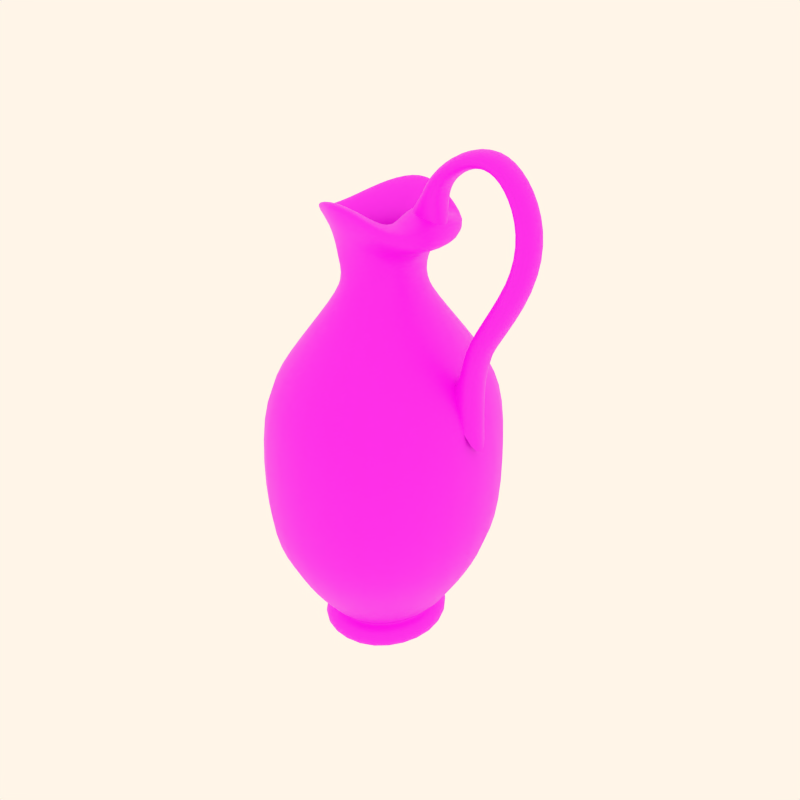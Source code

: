 # Source: pottery9.blend  (saved by Blender 2.82.7; exported with 4.5.12 LTS)
import bpy
from mathutils import Matrix  # noqa: F401  (used for matrix-valued properties, if any)

bpy.ops.wm.read_factory_settings(use_empty=True)
scene = bpy.context.scene
scene.name = 'Scene'

# ---- collections
col_collection_1 = bpy.data.collections.new('Collection 1'); scene.collection.children.link(col_collection_1)
col_collection_2 = bpy.data.collections.new('Collection 2'); scene.collection.children.link(col_collection_2)
col_collection_3 = bpy.data.collections.new('Collection 3'); scene.collection.children.link(col_collection_3)
col_collection_4 = bpy.data.collections.new('Collection 4'); scene.collection.children.link(col_collection_4)

# ---- images (referenced by path relative to the original .blend; pixels are not part of the script)
import os
ASSET_DIR = os.environ.get("B2B_ASSET_DIR", "")  # directory of the original .blend (textures are referenced by path, not embedded)
HERE = os.path.dirname(os.path.abspath(__file__))  # packed textures are extracted next to this script under _unpacked/

def load_image(name, relpath, width, height, colorspace="sRGB"):
    """Load a texture the original file referenced (path relative to the .blend, or extracted next to this script)."""
    p = next((c for c in (os.path.join(HERE, relpath), os.path.join(ASSET_DIR, relpath)) if relpath and os.path.exists(c)), "")
    if p:
        img = bpy.data.images.load(p, check_existing=True)
        img.name = name
    else:  # same state as the original file: an image datablock whose file is absent (Cycles renders it pink)
        img = bpy.data.images.new(name, width, height)
        img.source = "FILE"
        img.filepath = "//" + (relpath or name)
    img.colorspace_settings.name = colorspace
    return img
img_08_png_001 = load_image('08.png.001', '08.png.001.png', 1024, 1024, 'sRGB')

# ---- materials (node trees are filled in below, after node groups)
mat_decorazione8 = bpy.data.materials.new('decorazione8')
mat_decorazione8.alpha_threshold = 0.0
mat_decorazione8.use_transparent_shadow = False
mat_decorazione8.diffuse_color = (0.8, 0.6371, 0.4994, 1.0)
mat_decorazione8.roughness = 0.5
mat_decorazione8.specular_intensity = 0.0
mat_decorazione8.line_color = (0.0, 0.0, 0.0, 1.0)

# ---- material node trees
mat_decorazione8.use_nodes = True; mat_decorazione8.node_tree.nodes.clear()
_N = mat_decorazione8.node_tree.nodes; _L = mat_decorazione8.node_tree.links
n0 = _N.new('ShaderNodeOutputMaterial'); n0.name = 'Material Output'; n0.location = (300, 300)
n1 = _N.new('ShaderNodeBsdfPrincipled'); n1.name = 'Principled BSDF'; n1.location = (10, 300)
n1.distribution = 'GGX'
n1.subsurface_method = 'BURLEY'
n1.inputs[3].default_value = 1.45
n1.inputs[27].default_value = (0.0, 0.0, 0.0, 1.0)
n1.inputs[28].default_value = 1.0
n2 = _N.new('ShaderNodeTexImage'); n2.name = 'Image Texture'; n2.location = (-290, 219)
n2.image = img_08_png_001
_L.new(n1.outputs[0], n0.inputs[0])
_L.new(n2.outputs[0], n1.inputs[0])
n0.is_active_output = True

# ---- world
world_world = bpy.data.worlds.new('World'); scene.world = world_world
world_world.color = (1.0, 0.9157, 0.8077)
world_world.use_sun_shadow = False
world_world.sun_shadow_jitter_overblur = 0.0
world_world.cycles.sampling_method = 'MANUAL'
world_world.cycles.sample_map_resolution = 256

# ---- meshes
me_cylinder_050 = bpy.data.meshes.new('Cylinder.050')
me_cylinder_050.from_pydata([(-1.434, 0.449, 15.21), (-1.434, -0.5203, 15.21), (-1.995, -0.5203, 14.95), (-1.995, 0.449, 14.95), (-1.696, 0.449, 15.7), (-1.696, -0.5203, 15.7), (-2.187, -0.5203, 15.44), (-2.187, 0.449, 15.44), (-2.104, 0.449, 14.12), (-2.104, -0.5203, 14.12), (-0.9304, -0.5203, 14.51), (-0.9304, 0.449, 14.51), (-0.9255, 0.449, 14.49), (-0.9255, -0.5203, 14.49), (-2.1, -0.5203, 14.11), (-2.1, 0.449, 14.11), (-2.754, 0.449, 15.9), (-2.754, -0.5203, 15.9), (-2.538, -0.5203, 16.41), (-2.538, 0.449, 16.41), (-3.603, 0.449, 16.65), (-3.603, -0.5203, 16.65), (-3.53, -0.5203, 16.1), (-3.53, 0.449, 16.1), (-4.112, 0.449, 15.7), (-4.112, -0.5203, 15.7), (-4.575, -0.5203, 16.01), (-4.575, 0.449, 16.01), (-5.227, 0.449, 14.7), (-5.227, -0.5203, 14.7), (-4.579, -0.5203, 14.65), (-4.579, 0.449, 14.65), (-4.354, 0.449, 13.23), (-4.354, -0.5203, 13.23), (-5.06, -0.5203, 12.93), (-5.06, 0.449, 12.93), (-3.787, 0.449, 10.94), (-3.787, -0.5203, 10.94), (-3.081, -0.5203, 11.23), (-3.081, 0.449, 11.23), (-2.919, 0.449, 10.54), (-2.919, -0.5203, 10.54), (-3.676, -0.5203, 10.64), (-3.676, 0.449, 10.64), (-3.416, 0.449, 9.69), (-3.416, -0.5203, 9.69), (-2.816, -0.5203, 10.02), (-2.816, 0.449, 10.02), (-2.517, 0.449, 9.621), (-2.517, -0.5203, 9.621), (-3.584, -0.5203, 7.62), (-3.584, 0.449, 7.62), (1.368, 0.176, 12.39), (0.7237, -1.239, 12.39), (-0.5641, -1.239, 12.39), (-1.208, 0.01113, 12.39), (1.368, 0.01113, 13.41), (1.368, -0.6482, 13.41), (1.023, -1.107, 13.41), (0.4249, -1.372, 13.41), (-0.2652, -1.372, 13.41), (-0.8629, -1.107, 13.41), (-1.336, 0.01113, 13.22), (0.4081, -1.811, 14.15), (-0.282, -1.811, 14.15), (-1.663, -1.358, 13.5), (-2.226, 0.01113, 13.6), (-1.867, -1.469, 13.7), (-2.262, 0.01113, 13.92), (-1.927, -1.469, 13.91), (-2.25, 0.01113, 14.55), (-0.3565, -1.986, 14.61), (-0.4158, -1.986, 14.83), (0.5629, -1.986, 14.92), (0.5184, -1.986, 14.71), (1.349, -1.358, 14.41), (1.467, -1.358, 14.55), (1.77, 0.01113, 13.68), (1.77, -0.6482, 13.68), (1.179, -1.107, 14.0), (2.129, -0.5027, 14.05), (2.01, -0.5027, 13.91), (2.767, 0.01113, 13.81), (2.648, 0.01113, 13.67), (2.01, 0.5249, 13.91), (2.129, 0.5249, 14.05), (1.179, 1.129, 14.0), (1.77, 0.6705, 13.68), (1.467, 1.38, 14.55), (1.349, 1.38, 14.41), (0.5184, 2.009, 14.71), (0.5629, 2.009, 14.92), (-0.4158, 2.009, 14.83), (-0.3565, 2.009, 14.61), (-1.927, 1.491, 13.91), (-1.867, 1.491, 13.7), (-1.663, 1.38, 13.5), (-0.282, 1.833, 14.15), (0.4081, 1.833, 14.15), (-0.8629, 1.129, 13.41), (-0.2652, 1.394, 13.41), (0.4249, 1.394, 13.41), (1.023, 1.129, 13.41), (1.368, 0.6705, 13.41), (-0.5641, 1.262, 12.39), (0.7237, 1.262, 12.39), (-1.365, -1.103, 14.03), (-1.207, 0.01113, 15.01), (-0.2274, -1.492, 14.71), (0.5092, -1.492, 14.78), (1.19, -1.019, 14.51), (1.688, -0.3756, 14.13), (2.168, 0.01113, 13.95), (1.688, 0.3979, 14.13), (1.19, 1.041, 14.51), (0.5092, 1.515, 14.78), (-0.2274, 1.515, 14.71), (-1.365, 1.125, 14.03), (-0.541, 0.01113, 14.49), (-0.5882, -0.5821, 14.2), (-0.3772, -0.7894, 14.02), (0.01504, -0.7894, 14.06), (0.3775, -0.5374, 13.91), (1.187, -0.2077, 13.71), (1.272, 0.01113, 13.61), (1.223, 0.217, 13.7), (0.3775, 0.5597, 13.91), (0.01504, 0.8117, 14.06), (-0.3772, 0.8117, 14.02), (-0.5882, 0.6043, 14.2), (-1.016, 0.01113, 12.99), (-0.5836, -0.6857, 12.99), (0.2927, -0.6634, 12.99), (1.149, 0.01113, 12.99), (0.2927, 0.6857, 12.99), (-0.5836, 0.708, 12.99), (-1.602, 0.002729, 11.6), (-0.761, 1.636, 11.6), (-0.761, -1.63, 11.6), (0.9206, 1.636, 11.6), (1.761, 0.218, 11.6), (0.9206, -1.63, 11.6), (-3.318, -0.03389, 9.681), (-1.619, 3.266, 9.681), (-1.619, -3.333, 9.681), (1.779, 3.266, 9.681), (3.478, 0.401, 9.681), (1.779, -3.333, 9.681), (-2.052, 4.087, 8.272), (-4.183, -0.05234, 8.272), (-2.052, -4.192, 8.272), (2.211, 4.087, 8.272), (2.211, -4.192, 8.272), (4.343, 0.4933, 8.272), (-4.183, -0.05234, 4.492), (-2.052, 4.087, 4.492), (-2.052, -4.192, 4.492), (2.211, 4.087, 4.492), (2.211, -4.192, 4.492), (4.343, 0.4933, 4.492), (-3.495, -0.03767, 2.873), (-1.708, 3.434, 2.873), (-1.708, -3.509, 2.873), (1.867, 3.434, 2.873), (1.867, -3.509, 2.873), (3.655, 0.42, 2.873), (-1.094, 2.268, 1.226), (-2.268, -0.01148, 1.226), (-1.094, -2.291, 1.226), (1.254, 2.268, 1.226), (1.254, -2.291, 1.226), (2.427, 0.289, 1.226), (-1.767, -0.0007889, 0.9268), (-0.8434, 1.792, 0.9268), (-0.8434, -1.794, 0.9268), (1.003, 1.792, 0.9268), (1.003, -1.794, 0.9268), (1.926, 0.2356, 0.9268), (-0.8434, 1.792, 0.8623), (-1.767, -0.0007889, 0.8623), (-0.8434, -1.794, 0.8623), (1.003, 1.792, 0.8623), (1.003, -1.794, 0.8623), (1.926, 0.2356, 0.8623), (-1.058, 2.2, 0.7076), (-2.196, -0.009947, 0.7076), (-1.058, -2.22, 0.7076), (1.218, 2.2, 0.7076), (2.356, 0.2814, 0.7076), (1.218, -2.22, 0.7076), (-2.196, -0.009947, 0.2627), (-1.058, 2.2, 0.2627), (-1.058, -2.22, 0.2627), (1.218, 2.2, 0.2627), (1.218, -2.22, 0.2627), (2.356, 0.2814, 0.2627), (-0.9005, 1.901, 0.06932), (-1.881, -0.003225, 0.06932), (-0.9005, -1.907, 0.06932), (1.06, 1.901, 0.06932), (2.041, 0.2478, 0.06932), (1.06, -1.907, 0.06932), (-0.7303, 1.577, 0.06932), (-1.541, 0.004036, 0.06932), (-0.7303, -1.569, 0.06932), (0.89, 1.577, 0.06932), (0.89, -1.569, 0.06932), (1.7, 0.2114, 0.06932), (0.07982, 0.0386, 0.06932), (-0.5836, -0.6857, 12.39), (-1.016, 0.01113, 12.39), (0.2927, 0.6857, 12.39), (1.149, 0.01113, 12.39), (0.2927, -0.6634, 12.39), (-0.5836, 0.708, 12.39), (-1.312, 0.01113, 11.59), (-0.7438, -1.396, 11.59), (1.534, 0.01113, 11.58), (0.4084, 1.373, 11.59), (0.4084, -1.351, 11.59), (-0.7438, 1.418, 11.59), (-1.304, -2.81, 9.583), (-2.698, 0.01113, 9.577), (0.8129, 2.742, 9.584), (2.88, 0.01113, 9.568), (0.8129, -2.72, 9.584), (-1.304, 2.833, 9.583), (-1.524, -3.696, 8.054), (-3.366, 0.01113, 8.046), (0.9724, 3.599, 8.055), (3.411, 0.01113, 8.035), (0.9724, -3.577, 8.055), (-1.524, 3.718, 8.054)], [], [(0, 4, 5, 1), (1, 5, 6, 2), (2, 6, 7, 3), (4, 0, 3, 7), (2, 3, 8, 9), (3, 0, 11, 8), (0, 1, 10, 11), (1, 2, 9, 10), (10, 9, 14, 13), (11, 10, 13, 12), (8, 11, 12, 15), (9, 8, 15, 14), (4, 7, 16, 19), (7, 6, 17, 16), (6, 5, 18, 17), (5, 4, 19, 18), (18, 19, 20, 21), (17, 18, 21, 22), (16, 17, 22, 23), (19, 16, 23, 20), (20, 23, 24, 27), (23, 22, 25, 24), (22, 21, 26, 25), (21, 20, 27, 26), (26, 27, 28, 29), (25, 26, 29, 30), (24, 25, 30, 31), (27, 24, 31, 28), (28, 31, 32, 35), (31, 30, 33, 32), (30, 29, 34, 33), (29, 28, 35, 34), (34, 35, 36, 37), (33, 34, 37, 38), (32, 33, 38, 39), (35, 32, 39, 36), (36, 39, 40, 43), (39, 38, 41, 40), (38, 37, 42, 41), (37, 36, 43, 42), (42, 43, 44, 45), (41, 42, 45, 46), (40, 41, 46, 47), (43, 40, 47, 44), (44, 47, 48, 51), (47, 46, 49, 48), (46, 45, 50, 49), (45, 44, 51, 50), (52, 56, 57), (52, 57, 58, 53), (53, 58, 59), (53, 59, 60, 54), (54, 60, 61), (54, 61, 62, 55), (60, 59, 63, 64), (61, 65, 66, 62), (60, 64, 65, 61), (66, 65, 67, 68), (68, 67, 69, 70), (69, 67, 71, 72), (72, 71, 74, 73), (73, 74, 75, 76), (64, 71, 67, 65), (63, 74, 71, 64), (57, 56, 77, 78), (58, 57, 78, 79), (58, 79, 63, 59), (63, 79, 75, 74), (76, 75, 81, 80), (75, 79, 78, 81), (80, 81, 83, 82), (77, 83, 81, 78), (77, 87, 84, 83), (85, 82, 83, 84), (89, 84, 87, 86), (88, 85, 84, 89), (98, 90, 89, 86), (102, 101, 98, 86), (102, 86, 87, 103), (103, 87, 77, 56), (98, 97, 93, 90), (97, 96, 95, 93), (91, 88, 89, 90), (92, 91, 90, 93), (94, 92, 93, 95), (68, 70, 94, 95), (66, 68, 95, 96), (100, 99, 96, 97), (99, 62, 66, 96), (100, 97, 98, 101), (104, 55, 62, 99), (104, 99, 100), (105, 104, 100, 101), (105, 101, 102), (52, 105, 102, 103), (52, 103, 56), (70, 69, 106, 107), (69, 72, 108, 106), (72, 73, 109, 108), (73, 76, 110, 109), (76, 80, 111, 110), (80, 82, 112, 111), (88, 114, 113, 85), (91, 115, 114, 88), (92, 116, 115, 91), (94, 117, 116, 92), (70, 107, 117, 94), (85, 113, 112, 82), (107, 106, 119, 118), (106, 108, 120, 119), (108, 109, 121, 120), (109, 110, 122, 121), (110, 111, 123, 122), (111, 112, 124, 123), (114, 126, 125, 113), (115, 127, 126, 114), (116, 128, 127, 115), (117, 129, 128, 116), (107, 118, 129, 117), (113, 125, 124, 112), (118, 119, 131, 130), (119, 120, 131), (120, 121, 132, 131), (121, 122, 132), (122, 123, 133, 132), (123, 124, 133), (126, 134, 133, 125), (127, 134, 126), (128, 135, 134, 127), (129, 135, 128), (118, 130, 135, 129), (125, 133, 124), (104, 137, 136, 55), (54, 55, 136, 138), (105, 139, 137, 104), (52, 53, 141, 140), (53, 54, 138, 141), (52, 140, 139, 105), (137, 143, 142, 136), (138, 136, 142, 144), (139, 145, 143, 137), (140, 141, 147, 146), (141, 138, 144, 147), (140, 146, 145, 139), (143, 148, 149, 142), (144, 142, 149, 150), (145, 151, 148, 143), (146, 147, 152, 153), (147, 144, 150, 152), (146, 153, 151, 145), (148, 155, 154, 149), (150, 149, 154, 156), (151, 157, 155, 148), (153, 152, 158, 159), (152, 150, 156, 158), (153, 159, 157, 151), (155, 161, 160, 154), (156, 154, 160, 162), (157, 163, 161, 155), (159, 158, 164, 165), (158, 156, 162, 164), (159, 165, 163, 157), (161, 166, 167, 160), (162, 160, 167, 168), (163, 169, 166, 161), (165, 164, 170, 171), (164, 162, 168, 170), (165, 171, 169, 163), (166, 173, 172, 167), (168, 167, 172, 174), (169, 175, 173, 166), (171, 170, 176, 177), (170, 168, 174, 176), (171, 177, 175, 169), (173, 178, 179, 172), (174, 172, 179, 180), (175, 181, 178, 173), (177, 176, 182, 183), (176, 174, 180, 182), (177, 183, 181, 175), (178, 184, 185, 179), (180, 179, 185, 186), (181, 187, 184, 178), (183, 182, 189, 188), (182, 180, 186, 189), (183, 188, 187, 181), (184, 191, 190, 185), (186, 185, 190, 192), (187, 193, 191, 184), (188, 189, 194, 195), (189, 186, 192, 194), (188, 195, 193, 187), (191, 196, 197, 190), (192, 190, 197, 198), (193, 199, 196, 191), (195, 194, 201, 200), (194, 192, 198, 201), (195, 200, 199, 193), (196, 202, 203, 197), (198, 197, 203, 204), (199, 205, 202, 196), (200, 201, 206, 207), (201, 198, 204, 206), (200, 207, 205, 199), (202, 208, 203), (204, 203, 208), (205, 208, 202), (207, 206, 208), (206, 204, 208), (207, 208, 205), (130, 131, 209, 210), (134, 211, 212, 133), (132, 133, 212, 213), (135, 214, 211, 134), (130, 210, 214, 135), (131, 132, 213, 209), (210, 209, 216, 215), (211, 218, 217, 212), (213, 212, 217, 219), (214, 220, 218, 211), (210, 215, 220, 214), (209, 213, 219, 216), (215, 216, 221, 222), (218, 223, 224, 217), (219, 217, 224, 225), (220, 226, 223, 218), (215, 222, 226, 220), (216, 219, 225, 221), (222, 221, 227, 228), (223, 229, 230, 224), (225, 224, 230, 231), (226, 232, 229, 223), (222, 228, 232, 226), (221, 225, 231, 227)])
me_cylinder_050.polygons.foreach_set('use_smooth', [True] * 234)
_uv = me_cylinder_050.uv_layers.new(name='UVTex')
_uv.uv.foreach_set('vector', [0.9291, 0.9273, 0.9299, 0.9157, 0.9491, 0.9145, 0.9513, 0.9259, 0.9513, 0.9259, 0.9491, 0.9145, 0.9604, 0.9108, 0.9645, 0.9219, 0.8911, 0.9194, 0.8938, 0.9082, 0.9172, 0.9128, 0.9143, 0.9254, 0.9299, 0.9157, 0.9291, 0.9273, 0.9143, 0.9254, 0.9172, 0.9128, 0.8911, 0.9194, 0.9143, 0.9254, 0.907, 0.9431, 0.8854, 0.9382, 0.9143, 0.9254, 0.9291, 0.9273, 0.931, 0.9456, 0.907, 0.9431, 0.9291, 0.9273, 0.9513, 0.9259, 0.9532, 0.9439, 0.931, 0.9456, 0.9513, 0.9259, 0.9645, 0.9219, 0.9776, 0.9347, 0.9532, 0.9439, 0.9532, 0.9439, 0.9776, 0.9347, 0.9785, 0.938, 0.9539, 0.9469, 0.931, 0.9456, 0.9532, 0.9439, 0.9539, 0.9469, 0.9312, 0.9486, 0.907, 0.9431, 0.931, 0.9456, 0.9312, 0.9486, 0.9068, 0.9461, 0.8854, 0.9382, 0.907, 0.9431, 0.9068, 0.9461, 0.8848, 0.9412, 0.9299, 0.9157, 0.9172, 0.9128, 0.9193, 0.8951, 0.93, 0.8949, 0.9172, 0.9128, 0.8938, 0.9082, 0.8965, 0.8925, 0.9193, 0.8951, 0.9604, 0.9108, 0.9491, 0.9145, 0.9473, 0.8951, 0.9579, 0.895, 0.9491, 0.9145, 0.9299, 0.9157, 0.93, 0.8949, 0.9473, 0.8951, 0.9473, 0.8951, 0.93, 0.8949, 0.931, 0.877, 0.9461, 0.8781, 0.9579, 0.895, 0.9473, 0.8951, 0.9461, 0.8781, 0.9573, 0.8775, 0.9193, 0.8951, 0.8965, 0.8925, 0.8979, 0.8755, 0.9194, 0.8763, 0.93, 0.8949, 0.9193, 0.8951, 0.9194, 0.8763, 0.931, 0.877, 0.931, 0.877, 0.9194, 0.8763, 0.9205, 0.8603, 0.9303, 0.8585, 0.9194, 0.8763, 0.8979, 0.8755, 0.8981, 0.8608, 0.9205, 0.8603, 0.9573, 0.8775, 0.9461, 0.8781, 0.9472, 0.8596, 0.9572, 0.862, 0.9461, 0.8781, 0.931, 0.877, 0.9303, 0.8585, 0.9472, 0.8596, 0.9472, 0.8596, 0.9303, 0.8585, 0.9309, 0.834, 0.9485, 0.8354, 0.9572, 0.862, 0.9472, 0.8596, 0.9485, 0.8354, 0.9614, 0.8378, 0.9205, 0.8603, 0.8981, 0.8608, 0.8965, 0.8364, 0.918, 0.8351, 0.9303, 0.8585, 0.9205, 0.8603, 0.918, 0.8351, 0.9309, 0.834, 0.9309, 0.834, 0.918, 0.8351, 0.9147, 0.8033, 0.9315, 0.8018, 0.918, 0.8351, 0.8965, 0.8364, 0.8932, 0.8048, 0.9147, 0.8033, 0.9614, 0.8378, 0.9485, 0.8354, 0.9506, 0.8032, 0.9676, 0.8059, 0.9485, 0.8354, 0.9309, 0.834, 0.9315, 0.8018, 0.9506, 0.8032, 0.9506, 0.8032, 0.9315, 0.8018, 0.9295, 0.7494, 0.9554, 0.7497, 0.9676, 0.8059, 0.9506, 0.8032, 0.9554, 0.7497, 0.9744, 0.7506, 0.9147, 0.8033, 0.8932, 0.8048, 0.8897, 0.7512, 0.9113, 0.7497, 0.9315, 0.8018, 0.9147, 0.8033, 0.9113, 0.7497, 0.9295, 0.7494, 0.9295, 0.7494, 0.9113, 0.7497, 0.9115, 0.7335, 0.9295, 0.7413, 0.9113, 0.7497, 0.8897, 0.7512, 0.8887, 0.7353, 0.9115, 0.7335, 0.9744, 0.7506, 0.9554, 0.7497, 0.9556, 0.7417, 0.9733, 0.7346, 0.9554, 0.7497, 0.9295, 0.7494, 0.9295, 0.7413, 0.9556, 0.7417, 0.9556, 0.7417, 0.9295, 0.7413, 0.9299, 0.7145, 0.9573, 0.7151, 0.9733, 0.7346, 0.9556, 0.7417, 0.9573, 0.7151, 0.974, 0.7222, 0.9115, 0.7335, 0.8887, 0.7353, 0.8872, 0.724, 0.9113, 0.7198, 0.9295, 0.7413, 0.9115, 0.7335, 0.9113, 0.7198, 0.9299, 0.7145, 0.9299, 0.7145, 0.9113, 0.7198, 0.907, 0.7085, 0.9359, 0.6605, 0.9113, 0.7198, 0.8872, 0.724, 0.8848, 0.713, 0.907, 0.7085, 0.974, 0.7222, 0.9573, 0.7151, 0.959, 0.6622, 0.9806, 0.7128, 0.9573, 0.7151, 0.9299, 0.7145, 0.9359, 0.6605, 0.959, 0.6622, 0.929, 0.5393, 0.9307, 0.5277, 0.9378, 0.5271, 0.929, 0.5393, 0.9378, 0.5271, 0.9438, 0.5276, 0.9464, 0.5386, 0.9464, 0.5386, 0.9438, 0.5276, 0.9501, 0.5282, 0.9464, 0.5386, 0.9501, 0.5282, 0.9567, 0.5283, 0.96, 0.5385, 0.96, 0.5385, 0.9567, 0.5283, 0.9628, 0.5283, 0.96, 0.5385, 0.9628, 0.5283, 0.973, 0.5314, 0.9723, 0.5375, 0.9567, 0.5283, 0.9501, 0.5282, 0.9512, 0.5214, 0.956, 0.5214, 0.9628, 0.5283, 0.9669, 0.5234, 0.9773, 0.5247, 0.973, 0.5314, 0.9567, 0.5283, 0.956, 0.5214, 0.9669, 0.5234, 0.9628, 0.5283, 0.9773, 0.5247, 0.9669, 0.5234, 0.9673, 0.5215, 0.978, 0.5221, 0.978, 0.5221, 0.9673, 0.5215, 0.9675, 0.52, 0.9788, 0.5171, 0.9675, 0.52, 0.9673, 0.5215, 0.9562, 0.518, 0.9564, 0.5166, 0.9564, 0.5166, 0.9562, 0.518, 0.9511, 0.5176, 0.9509, 0.5163, 0.9509, 0.5163, 0.9511, 0.5176, 0.9443, 0.5184, 0.9439, 0.517, 0.956, 0.5214, 0.9562, 0.518, 0.9673, 0.5215, 0.9669, 0.5234, 0.9512, 0.5214, 0.9511, 0.5176, 0.9562, 0.518, 0.956, 0.5214, 0.9378, 0.5271, 0.9307, 0.5277, 0.9306, 0.5234, 0.9365, 0.5225, 0.9438, 0.5276, 0.9378, 0.5271, 0.9365, 0.5225, 0.9434, 0.5222, 0.9438, 0.5276, 0.9434, 0.5222, 0.9512, 0.5214, 0.9501, 0.5282, 0.9512, 0.5214, 0.9434, 0.5222, 0.9443, 0.5184, 0.9511, 0.5176, 0.9439, 0.517, 0.9443, 0.5184, 0.9349, 0.5198, 0.9347, 0.5184, 0.9443, 0.5184, 0.9434, 0.5222, 0.9365, 0.5225, 0.9349, 0.5198, 0.9347, 0.5184, 0.9349, 0.5198, 0.9306, 0.5192, 0.9306, 0.5186, 0.9306, 0.5234, 0.9306, 0.5192, 0.9349, 0.5198, 0.9365, 0.5225, 0.9306, 0.5234, 0.9247, 0.5226, 0.9263, 0.5199, 0.9306, 0.5192, 0.9265, 0.5184, 0.9306, 0.5186, 0.9306, 0.5192, 0.9263, 0.5199, 0.9167, 0.5185, 0.9263, 0.5199, 0.9247, 0.5226, 0.9177, 0.5224, 0.9171, 0.5172, 0.9265, 0.5184, 0.9263, 0.5199, 0.9167, 0.5185, 0.9096, 0.5217, 0.9097, 0.5178, 0.9167, 0.5185, 0.9177, 0.5224, 0.9174, 0.5281, 0.9108, 0.5288, 0.9096, 0.5217, 0.9177, 0.5224, 0.9174, 0.5281, 0.9177, 0.5224, 0.9247, 0.5226, 0.9235, 0.5273, 0.9235, 0.5273, 0.9247, 0.5226, 0.9306, 0.5234, 0.9307, 0.5277, 0.9096, 0.5217, 0.9047, 0.5217, 0.9045, 0.5183, 0.9097, 0.5178, 0.9047, 0.5217, 0.8934, 0.524, 0.8929, 0.522, 0.9045, 0.5183, 0.9099, 0.5165, 0.9171, 0.5172, 0.9167, 0.5185, 0.9097, 0.5178, 0.9042, 0.5168, 0.9099, 0.5165, 0.9097, 0.5178, 0.9045, 0.5183, 0.8926, 0.5205, 0.9042, 0.5168, 0.9045, 0.5183, 0.8929, 0.522, 0.8817, 0.5228, 0.8808, 0.5176, 0.8926, 0.5205, 0.8929, 0.522, 0.8824, 0.5255, 0.8817, 0.5228, 0.8929, 0.522, 0.8934, 0.524, 0.904, 0.529, 0.8977, 0.529, 0.8934, 0.524, 0.9047, 0.5217, 0.8977, 0.529, 0.887, 0.5325, 0.8824, 0.5255, 0.8934, 0.524, 0.904, 0.529, 0.9047, 0.5217, 0.9096, 0.5217, 0.9108, 0.5288, 0.901, 0.5394, 0.8879, 0.539, 0.887, 0.5325, 0.8977, 0.529, 0.901, 0.5394, 0.8977, 0.529, 0.904, 0.529, 0.9149, 0.5395, 0.901, 0.5394, 0.904, 0.529, 0.9108, 0.5288, 0.9149, 0.5395, 0.9108, 0.5288, 0.9174, 0.5281, 0.929, 0.5393, 0.9149, 0.5395, 0.9174, 0.5281, 0.9235, 0.5273, 0.929, 0.5393, 0.9235, 0.5273, 0.9307, 0.5277, 0.9788, 0.5171, 0.9675, 0.52, 0.9669, 0.5152, 0.9766, 0.5083, 0.9675, 0.52, 0.9564, 0.5166, 0.9563, 0.5126, 0.9669, 0.5152, 0.9564, 0.5166, 0.9509, 0.5163, 0.9501, 0.513, 0.9563, 0.5126, 0.9509, 0.5163, 0.9439, 0.517, 0.9433, 0.5139, 0.9501, 0.513, 0.9439, 0.517, 0.9347, 0.5184, 0.936, 0.5145, 0.9433, 0.5139, 0.9347, 0.5184, 0.9306, 0.5186, 0.9306, 0.516, 0.936, 0.5145, 0.9171, 0.5172, 0.9177, 0.5139, 0.9251, 0.5145, 0.9265, 0.5184, 0.9099, 0.5165, 0.9107, 0.5131, 0.9177, 0.5139, 0.9171, 0.5172, 0.9042, 0.5168, 0.9043, 0.5126, 0.9107, 0.5131, 0.9099, 0.5165, 0.8926, 0.5205, 0.8933, 0.5154, 0.9043, 0.5126, 0.9042, 0.5168, 0.8808, 0.5176, 0.883, 0.5083, 0.8933, 0.5154, 0.8926, 0.5205, 0.9265, 0.5184, 0.9251, 0.5145, 0.9306, 0.516, 0.9306, 0.5186, 0.9574, 0.6232, 0.95, 0.6263, 0.9501, 0.6197, 0.9552, 0.6194, 0.95, 0.6263, 0.9432, 0.6257, 0.947, 0.6187, 0.9501, 0.6197, 0.9432, 0.6257, 0.9395, 0.6256, 0.9433, 0.6185, 0.947, 0.6187, 0.9395, 0.6256, 0.9357, 0.6235, 0.9396, 0.6171, 0.9433, 0.6185, 0.9357, 0.6235, 0.9314, 0.6219, 0.9314, 0.6163, 0.9396, 0.6171, 0.9314, 0.6219, 0.9288, 0.6234, 0.9289, 0.6156, 0.9314, 0.6163, 0.9219, 0.6234, 0.9181, 0.6171, 0.9267, 0.6164, 0.9263, 0.6219, 0.9182, 0.6256, 0.9144, 0.6186, 0.9181, 0.6171, 0.9219, 0.6234, 0.9145, 0.6257, 0.9107, 0.6187, 0.9144, 0.6186, 0.9182, 0.6256, 0.9077, 0.6263, 0.9076, 0.6198, 0.9107, 0.6187, 0.9145, 0.6257, 0.9004, 0.6232, 0.9025, 0.6195, 0.9076, 0.6198, 0.9077, 0.6263, 0.9263, 0.6219, 0.9267, 0.6164, 0.9289, 0.6156, 0.9288, 0.6234, 0.9552, 0.6194, 0.9501, 0.6197, 0.9484, 0.6091, 0.9538, 0.6096, 0.9501, 0.6197, 0.947, 0.6187, 0.9484, 0.6091, 0.947, 0.6187, 0.9433, 0.6185, 0.9406, 0.6085, 0.9484, 0.6091, 0.9433, 0.6185, 0.9396, 0.6171, 0.9406, 0.6085, 0.9396, 0.6171, 0.9314, 0.6163, 0.9288, 0.6084, 0.9406, 0.6085, 0.9314, 0.6163, 0.9289, 0.6156, 0.9288, 0.6084, 0.9181, 0.6171, 0.917, 0.6085, 0.9288, 0.6084, 0.9267, 0.6164, 0.9144, 0.6186, 0.917, 0.6085, 0.9181, 0.6171, 0.9107, 0.6187, 0.9093, 0.6091, 0.917, 0.6085, 0.9144, 0.6186, 0.9076, 0.6198, 0.9093, 0.6091, 0.9107, 0.6187, 0.9025, 0.6195, 0.9039, 0.6097, 0.9093, 0.6091, 0.9076, 0.6198, 0.9267, 0.6164, 0.9288, 0.6084, 0.9289, 0.6156, 0.901, 0.5394, 0.9008, 0.548, 0.8857, 0.5458, 0.8879, 0.539, 0.96, 0.5385, 0.9723, 0.5375, 0.9745, 0.5435, 0.961, 0.5463, 0.9149, 0.5395, 0.9155, 0.5481, 0.9008, 0.548, 0.901, 0.5394, 0.929, 0.5393, 0.9464, 0.5386, 0.947, 0.5475, 0.9291, 0.5473, 0.9464, 0.5386, 0.96, 0.5385, 0.961, 0.5463, 0.947, 0.5475, 0.929, 0.5393, 0.9291, 0.5473, 0.9155, 0.5481, 0.9149, 0.5395, 0.9105, 0.4919, 0.9108, 0.4131, 0.9958, 0.4128, 0.9955, 0.4919, 0.593, 0.4914, 0.5041, 0.4915, 0.504, 0.4134, 0.5929, 0.4131, 0.8308, 0.4917, 0.8312, 0.4131, 0.9108, 0.4131, 0.9105, 0.4919, 0.7516, 0.4919, 0.6729, 0.4914, 0.6728, 0.4133, 0.7519, 0.4133, 0.6729, 0.4914, 0.593, 0.4914, 0.5929, 0.4131, 0.6728, 0.4133, 0.7516, 0.4919, 0.7519, 0.4133, 0.8312, 0.4131, 0.8308, 0.4917, 0.9108, 0.4131, 0.9108, 0.3337, 0.9954, 0.3334, 0.9958, 0.4128, 0.5929, 0.4131, 0.504, 0.4134, 0.5043, 0.3325, 0.5928, 0.3326, 0.8312, 0.4131, 0.8313, 0.3335, 0.9108, 0.3337, 0.9108, 0.4131, 0.7519, 0.4133, 0.6728, 0.4133, 0.6715, 0.3326, 0.7517, 0.333, 0.6728, 0.4133, 0.5929, 0.4131, 0.5928, 0.3326, 0.6715, 0.3326, 0.7519, 0.4133, 0.7517, 0.333, 0.8313, 0.3335, 0.8312, 0.4131, 0.9108, 0.3337, 0.911, 0.2516, 0.9954, 0.252, 0.9954, 0.3334, 0.5928, 0.3326, 0.5043, 0.3325, 0.5036, 0.2524, 0.5939, 0.2521, 0.8313, 0.3335, 0.832, 0.2519, 0.911, 0.2516, 0.9108, 0.3337, 0.7517, 0.333, 0.6715, 0.3326, 0.6721, 0.2516, 0.7515, 0.2527, 0.6715, 0.3326, 0.5928, 0.3326, 0.5939, 0.2521, 0.6721, 0.2516, 0.7517, 0.333, 0.7515, 0.2527, 0.832, 0.2519, 0.8313, 0.3335, 0.911, 0.2516, 0.9118, 0.175, 0.995, 0.1741, 0.9954, 0.252, 0.5939, 0.2521, 0.5036, 0.2524, 0.5037, 0.1749, 0.5923, 0.1744, 0.832, 0.2519, 0.832, 0.1746, 0.9118, 0.175, 0.911, 0.2516, 0.7515, 0.2527, 0.6721, 0.2516, 0.6716, 0.1749, 0.7502, 0.1734, 0.6721, 0.2516, 0.5939, 0.2521, 0.5923, 0.1744, 0.6716, 0.1749, 0.7515, 0.2527, 0.7502, 0.1734, 0.832, 0.1746, 0.832, 0.2519, 0.9118, 0.175, 0.9121, 0.0952, 0.9946, 0.09461, 0.995, 0.1741, 0.5923, 0.1744, 0.5037, 0.1749, 0.504, 0.09517, 0.592, 0.09516, 0.832, 0.1746, 0.8317, 0.09529, 0.9121, 0.0952, 0.9118, 0.175, 0.7502, 0.1734, 0.6716, 0.1749, 0.6714, 0.0951, 0.7509, 0.0953, 0.6716, 0.1749, 0.5923, 0.1744, 0.592, 0.09516, 0.6714, 0.0951, 0.7502, 0.1734, 0.7509, 0.0953, 0.8317, 0.09529, 0.832, 0.1746, 0.9121, 0.0952, 0.9124, 0.08093, 0.9949, 0.08016, 0.9946, 0.09461, 0.592, 0.09516, 0.504, 0.09517, 0.5037, 0.0816, 0.5919, 0.08157, 0.8317, 0.09529, 0.8323, 0.08113, 0.9124, 0.08093, 0.9121, 0.0952, 0.7509, 0.0953, 0.6714, 0.0951, 0.6711, 0.08119, 0.751, 0.08184, 0.6714, 0.0951, 0.592, 0.09516, 0.5919, 0.08157, 0.6711, 0.08119, 0.7509, 0.0953, 0.751, 0.08184, 0.8323, 0.08113, 0.8317, 0.09529, 0.9124, 0.08093, 0.9122, 0.06721, 0.9947, 0.06664, 0.9949, 0.08016, 0.5919, 0.08157, 0.5037, 0.0816, 0.5039, 0.06831, 0.5919, 0.06764, 0.8323, 0.08113, 0.832, 0.06749, 0.9122, 0.06721, 0.9124, 0.08093, 0.751, 0.08184, 0.6711, 0.08119, 0.6713, 0.06758, 0.7512, 0.06708, 0.6711, 0.08119, 0.5919, 0.08157, 0.5919, 0.06764, 0.6713, 0.06758, 0.751, 0.08184, 0.7512, 0.06708, 0.832, 0.06749, 0.8323, 0.08113, 0.9122, 0.06721, 0.9119, 0.05386, 0.995, 0.05395, 0.9947, 0.06664, 0.5919, 0.06764, 0.5039, 0.06831, 0.5036, 0.05464, 0.592, 0.05515, 0.832, 0.06749, 0.8318, 0.05498, 0.9119, 0.05386, 0.9122, 0.06721, 0.7512, 0.06708, 0.6713, 0.06758, 0.6712, 0.05474, 0.7523, 0.05477, 0.6713, 0.06758, 0.5919, 0.06764, 0.592, 0.05515, 0.6712, 0.05474, 0.7512, 0.06708, 0.7523, 0.05477, 0.8318, 0.05498, 0.832, 0.06749, 0.9119, 0.05386, 0.9124, 0.04127, 0.9955, 0.04206, 0.995, 0.05395, 0.592, 0.05515, 0.5036, 0.05464, 0.5038, 0.04045, 0.592, 0.04095, 0.8318, 0.05498, 0.8322, 0.04112, 0.9124, 0.04127, 0.9119, 0.05386, 0.7523, 0.05477, 0.6712, 0.05474, 0.6723, 0.04049, 0.7529, 0.04077, 0.6712, 0.05474, 0.592, 0.05515, 0.592, 0.04095, 0.6723, 0.04049, 0.7523, 0.05477, 0.7529, 0.04077, 0.8322, 0.04112, 0.8318, 0.05498, 0.9124, 0.04127, 0.9119, 0.02869, 0.9955, 0.02803, 0.9955, 0.04206, 0.592, 0.04095, 0.5038, 0.04045, 0.5038, 0.02865, 0.5917, 0.02853, 0.8322, 0.04112, 0.8322, 0.02854, 0.9119, 0.02869, 0.9124, 0.04127, 0.7529, 0.04077, 0.6723, 0.04049, 0.6723, 0.02854, 0.7529, 0.02847, 0.6723, 0.04049, 0.592, 0.04095, 0.5917, 0.02853, 0.6723, 0.02854, 0.7529, 0.04077, 0.7529, 0.02847, 0.8322, 0.02854, 0.8322, 0.04112, 0.9119, 0.02869, 0.9116, 0.01622, 0.9954, 0.01568, 0.9955, 0.02803, 0.5917, 0.02853, 0.5038, 0.02865, 0.5037, 0.01538, 0.5921, 0.01546, 0.8322, 0.02854, 0.8322, 0.01607, 0.9116, 0.01622, 0.9119, 0.02869, 0.7529, 0.02847, 0.6723, 0.02854, 0.6721, 0.01594, 0.7526, 0.01591, 0.6723, 0.02854, 0.5917, 0.02853, 0.5921, 0.01546, 0.6721, 0.01594, 0.7529, 0.02847, 0.7526, 0.01591, 0.8322, 0.01607, 0.8322, 0.02854, 0.9744, 0.5528, 0.9786, 0.5609, 0.9701, 0.5611, 0.9744, 0.5694, 0.9701, 0.5611, 0.9786, 0.5609, 0.9829, 0.5528, 0.9786, 0.5609, 0.9744, 0.5528, 0.9871, 0.56, 0.9829, 0.5694, 0.9786, 0.5609, 0.9829, 0.5694, 0.9744, 0.5694, 0.9786, 0.5609, 0.9871, 0.56, 0.9786, 0.5609, 0.9829, 0.5528, 0.9538, 0.6096, 0.9484, 0.6091, 0.9491, 0.6041, 0.9548, 0.6065, 0.917, 0.6085, 0.9166, 0.6026, 0.9288, 0.6013, 0.9288, 0.6084, 0.9406, 0.6085, 0.9288, 0.6084, 0.9288, 0.6013, 0.941, 0.6026, 0.9093, 0.6091, 0.9085, 0.6042, 0.9166, 0.6026, 0.917, 0.6085, 0.9039, 0.6097, 0.9029, 0.6066, 0.9085, 0.6042, 0.9093, 0.6091, 0.9484, 0.6091, 0.9406, 0.6085, 0.941, 0.6026, 0.9491, 0.6041, 0.9548, 0.6065, 0.9491, 0.6041, 0.9516, 0.5959, 0.9581, 0.6031, 0.9166, 0.6026, 0.914, 0.5934, 0.9288, 0.5926, 0.9288, 0.6013, 0.941, 0.6026, 0.9288, 0.6013, 0.9288, 0.5926, 0.9436, 0.5933, 0.9085, 0.6042, 0.906, 0.596, 0.914, 0.5934, 0.9166, 0.6026, 0.9029, 0.6066, 0.8995, 0.6032, 0.906, 0.596, 0.9085, 0.6042, 0.9491, 0.6041, 0.941, 0.6026, 0.9436, 0.5933, 0.9516, 0.5959, 0.9581, 0.6031, 0.9516, 0.5959, 0.9609, 0.5825, 0.9712, 0.5972, 0.914, 0.5934, 0.9081, 0.5772, 0.9287, 0.5741, 0.9288, 0.5926, 0.9436, 0.5933, 0.9288, 0.5926, 0.9287, 0.5741, 0.9494, 0.577, 0.906, 0.596, 0.8967, 0.5826, 0.9081, 0.5772, 0.914, 0.5934, 0.8995, 0.6032, 0.8864, 0.5974, 0.8967, 0.5826, 0.906, 0.596, 0.9516, 0.5959, 0.9436, 0.5933, 0.9494, 0.577, 0.9609, 0.5825, 0.9712, 0.5972, 0.9609, 0.5825, 0.9666, 0.5739, 0.98, 0.5932, 0.9081, 0.5772, 0.9038, 0.5677, 0.9287, 0.5645, 0.9287, 0.5741, 0.9494, 0.577, 0.9287, 0.5741, 0.9287, 0.5645, 0.9536, 0.5676, 0.8967, 0.5826, 0.8909, 0.5741, 0.9038, 0.5677, 0.9081, 0.5772, 0.8864, 0.5974, 0.8776, 0.5935, 0.8909, 0.5741, 0.8967, 0.5826, 0.9609, 0.5825, 0.9494, 0.577, 0.9536, 0.5676, 0.9666, 0.5739])
me_cylinder_050.materials.append(mat_decorazione8)
me_cylinder_050.use_remesh_preserve_volume = False
me_cylinder_050.use_remesh_preserve_attributes = False
me_cylinder_050.use_mirror_vertex_groups = False
me_cylinder_050.update()

# ---- objects
ob_oinokoai_c = bpy.data.objects.new('oinokoai_C', me_cylinder_050)

# ---- transforms, parenting, visibility, modifiers, constraints
ob_oinokoai_c.location = (0.0, 0.0, 0.0)
ob_oinokoai_c.rotation_euler = (0.0, -0.0, -3.142)
ob_oinokoai_c.scale = (0.1392, 0.1392, 0.1392)
ob_oinokoai_c.lock_rotations_4d = False
ob_oinokoai_c.empty_display_type = 'ARROWS'
ob_oinokoai_c.lineart.crease_threshold = 0.0
_m = ob_oinokoai_c.modifiers.new('Subsurf', 'SUBSURF')
_m.uv_smooth = 'PRESERVE_CORNERS'
_m.quality = 2
_m.show_only_control_edges = False

# ---- collection membership
col_collection_2.objects.link(ob_oinokoai_c)

# ---- scene / render settings (as saved in the file)
scene.frame_start = 76; scene.frame_end = 200; scene.frame_set(0)
scene.render.engine = 'BLENDER_EEVEE_NEXT'
scene.render.image_settings.color_mode = 'RGB'
scene.render.image_settings.quality = 100
scene.render.image_settings.compression = 100
scene.render.image_settings.exr_codec = 'RLE'
scene.render.resolution_x = 1080
scene.render.dither_intensity = 0.0
scene.render.use_bake_selected_to_active = True
scene.render.bake_margin = 2
scene.render.bake_bias = 0.0
scene.cycles.use_denoising = False
scene.cycles.samples = 10
scene.cycles.sampling_pattern = 'TABULATED_SOBOL'
scene.cycles.light_sampling_threshold = 0.0
scene.cycles.use_adaptive_sampling = False
scene.cycles.use_light_tree = False
scene.cycles.blur_glossy = 0.0
scene.cycles.volume_bounces = 1
scene.cycles.pixel_filter_type = 'GAUSSIAN'
scene.cycles.sample_clamp_indirect = 0.0
scene.view_settings.view_transform = 'Standard'
bpy.context.view_layer.update()

# ---- added for rendering (the .blend has no active camera): camera
cam_auto = bpy.data.cameras.new('AutoCamera')
cam_auto.lens = 50.0
cam_auto.sensor_width = 36.0
cam_auto.clip_end = 1000.0
ob_auto_camera = bpy.data.objects.new('AutoCamera', cam_auto)
scene.collection.objects.link(ob_auto_camera)
ob_auto_camera.location = (2.74698, -3.21527, 3.31161)
ob_auto_camera.rotation_euler = (1.09748, -7.21219e-08, 0.694738)
scene.camera = ob_auto_camera
bpy.context.view_layer.update()
